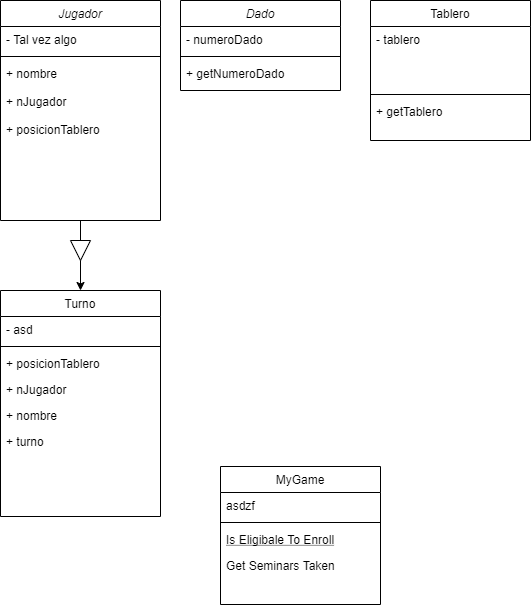

The diagram above was exported from draw.io. Its source (the exported page's mxGraphModel, read from the mxfile embedded in the PNG):
<mxGraphModel dx="1385" dy="718" grid="1" gridSize="10" guides="1" tooltips="1" connect="1" arrows="1" fold="1" page="1" pageScale="1" pageWidth="827" pageHeight="1169" math="0" shadow="0">
  <root>
    <mxCell id="WIyWlLk6GJQsqaUBKTNV-0" />
    <mxCell id="WIyWlLk6GJQsqaUBKTNV-1" parent="WIyWlLk6GJQsqaUBKTNV-0" />
    <mxCell id="zkfFHV4jXpPFQw0GAbJ--0" value="Jugador" style="swimlane;fontStyle=2;align=center;verticalAlign=top;childLayout=stackLayout;horizontal=1;startSize=26;horizontalStack=0;resizeParent=1;resizeLast=0;collapsible=1;marginBottom=0;rounded=0;shadow=0;strokeWidth=1;" parent="WIyWlLk6GJQsqaUBKTNV-1" vertex="1">
      <mxGeometry x="30" y="50" width="160" height="220" as="geometry">
        <mxRectangle x="230" y="140" width="160" height="26" as="alternateBounds" />
      </mxGeometry>
    </mxCell>
    <mxCell id="zkfFHV4jXpPFQw0GAbJ--1" value="- Tal vez algo" style="text;align=left;verticalAlign=top;spacingLeft=4;spacingRight=4;overflow=hidden;rotatable=0;points=[[0,0.5],[1,0.5]];portConstraint=eastwest;" parent="zkfFHV4jXpPFQw0GAbJ--0" vertex="1">
      <mxGeometry y="26" width="160" height="26" as="geometry" />
    </mxCell>
    <mxCell id="zkfFHV4jXpPFQw0GAbJ--4" value="" style="line;html=1;strokeWidth=1;align=left;verticalAlign=middle;spacingTop=-1;spacingLeft=3;spacingRight=3;rotatable=0;labelPosition=right;points=[];portConstraint=eastwest;" parent="zkfFHV4jXpPFQw0GAbJ--0" vertex="1">
      <mxGeometry y="52" width="160" height="8" as="geometry" />
    </mxCell>
    <mxCell id="zkfFHV4jXpPFQw0GAbJ--5" value="+ nombre&#10;" style="text;align=left;verticalAlign=top;spacingLeft=4;spacingRight=4;overflow=hidden;rotatable=0;points=[[0,0.5],[1,0.5]];portConstraint=eastwest;" parent="zkfFHV4jXpPFQw0GAbJ--0" vertex="1">
      <mxGeometry y="60" width="160" height="28" as="geometry" />
    </mxCell>
    <mxCell id="IXzedX-TbpkIwSERx19m-0" value="+ nJugador" style="text;align=left;verticalAlign=top;spacingLeft=4;spacingRight=4;overflow=hidden;rotatable=0;points=[[0,0.5],[1,0.5]];portConstraint=eastwest;" vertex="1" parent="zkfFHV4jXpPFQw0GAbJ--0">
      <mxGeometry y="88" width="160" height="28" as="geometry" />
    </mxCell>
    <mxCell id="IXzedX-TbpkIwSERx19m-1" value="+ posicionTablero" style="text;align=left;verticalAlign=top;spacingLeft=4;spacingRight=4;overflow=hidden;rotatable=0;points=[[0,0.5],[1,0.5]];portConstraint=eastwest;" vertex="1" parent="zkfFHV4jXpPFQw0GAbJ--0">
      <mxGeometry y="116" width="160" height="28" as="geometry" />
    </mxCell>
    <mxCell id="zkfFHV4jXpPFQw0GAbJ--6" value="MyGame" style="swimlane;fontStyle=0;align=center;verticalAlign=top;childLayout=stackLayout;horizontal=1;startSize=26;horizontalStack=0;resizeParent=1;resizeLast=0;collapsible=1;marginBottom=0;rounded=0;shadow=0;strokeWidth=1;" parent="WIyWlLk6GJQsqaUBKTNV-1" vertex="1">
      <mxGeometry x="250" y="516" width="160" height="138" as="geometry">
        <mxRectangle x="130" y="380" width="160" height="26" as="alternateBounds" />
      </mxGeometry>
    </mxCell>
    <mxCell id="zkfFHV4jXpPFQw0GAbJ--7" value="asdzf" style="text;align=left;verticalAlign=top;spacingLeft=4;spacingRight=4;overflow=hidden;rotatable=0;points=[[0,0.5],[1,0.5]];portConstraint=eastwest;" parent="zkfFHV4jXpPFQw0GAbJ--6" vertex="1">
      <mxGeometry y="26" width="160" height="26" as="geometry" />
    </mxCell>
    <mxCell id="zkfFHV4jXpPFQw0GAbJ--9" value="" style="line;html=1;strokeWidth=1;align=left;verticalAlign=middle;spacingTop=-1;spacingLeft=3;spacingRight=3;rotatable=0;labelPosition=right;points=[];portConstraint=eastwest;" parent="zkfFHV4jXpPFQw0GAbJ--6" vertex="1">
      <mxGeometry y="52" width="160" height="8" as="geometry" />
    </mxCell>
    <mxCell id="zkfFHV4jXpPFQw0GAbJ--10" value="Is Eligibale To Enroll" style="text;align=left;verticalAlign=top;spacingLeft=4;spacingRight=4;overflow=hidden;rotatable=0;points=[[0,0.5],[1,0.5]];portConstraint=eastwest;fontStyle=4" parent="zkfFHV4jXpPFQw0GAbJ--6" vertex="1">
      <mxGeometry y="60" width="160" height="26" as="geometry" />
    </mxCell>
    <mxCell id="zkfFHV4jXpPFQw0GAbJ--11" value="Get Seminars Taken" style="text;align=left;verticalAlign=top;spacingLeft=4;spacingRight=4;overflow=hidden;rotatable=0;points=[[0,0.5],[1,0.5]];portConstraint=eastwest;" parent="zkfFHV4jXpPFQw0GAbJ--6" vertex="1">
      <mxGeometry y="86" width="160" height="26" as="geometry" />
    </mxCell>
    <mxCell id="zkfFHV4jXpPFQw0GAbJ--13" value="Tablero" style="swimlane;fontStyle=0;align=center;verticalAlign=top;childLayout=stackLayout;horizontal=1;startSize=26;horizontalStack=0;resizeParent=1;resizeLast=0;collapsible=1;marginBottom=0;rounded=0;shadow=0;strokeWidth=1;" parent="WIyWlLk6GJQsqaUBKTNV-1" vertex="1">
      <mxGeometry x="400" y="50" width="160" height="140" as="geometry">
        <mxRectangle x="340" y="380" width="170" height="26" as="alternateBounds" />
      </mxGeometry>
    </mxCell>
    <mxCell id="zkfFHV4jXpPFQw0GAbJ--14" value="- tablero" style="text;align=left;verticalAlign=top;spacingLeft=4;spacingRight=4;overflow=hidden;rotatable=0;points=[[0,0.5],[1,0.5]];portConstraint=eastwest;" parent="zkfFHV4jXpPFQw0GAbJ--13" vertex="1">
      <mxGeometry y="26" width="160" height="64" as="geometry" />
    </mxCell>
    <mxCell id="zkfFHV4jXpPFQw0GAbJ--15" value="" style="line;html=1;strokeWidth=1;align=left;verticalAlign=middle;spacingTop=-1;spacingLeft=3;spacingRight=3;rotatable=0;labelPosition=right;points=[];portConstraint=eastwest;" parent="zkfFHV4jXpPFQw0GAbJ--13" vertex="1">
      <mxGeometry y="90" width="160" height="8" as="geometry" />
    </mxCell>
    <mxCell id="IXzedX-TbpkIwSERx19m-15" value="+ getTablero" style="text;align=left;verticalAlign=top;spacingLeft=4;spacingRight=4;overflow=hidden;rotatable=0;points=[[0,0.5],[1,0.5]];portConstraint=eastwest;" vertex="1" parent="zkfFHV4jXpPFQw0GAbJ--13">
      <mxGeometry y="98" width="160" height="26" as="geometry" />
    </mxCell>
    <mxCell id="zkfFHV4jXpPFQw0GAbJ--17" value="Turno" style="swimlane;fontStyle=0;align=center;verticalAlign=top;childLayout=stackLayout;horizontal=1;startSize=26;horizontalStack=0;resizeParent=1;resizeLast=0;collapsible=1;marginBottom=0;rounded=0;shadow=0;strokeWidth=1;" parent="WIyWlLk6GJQsqaUBKTNV-1" vertex="1">
      <mxGeometry x="30" y="340" width="160" height="226" as="geometry">
        <mxRectangle x="550" y="140" width="160" height="26" as="alternateBounds" />
      </mxGeometry>
    </mxCell>
    <mxCell id="zkfFHV4jXpPFQw0GAbJ--18" value="- asd" style="text;align=left;verticalAlign=top;spacingLeft=4;spacingRight=4;overflow=hidden;rotatable=0;points=[[0,0.5],[1,0.5]];portConstraint=eastwest;" parent="zkfFHV4jXpPFQw0GAbJ--17" vertex="1">
      <mxGeometry y="26" width="160" height="26" as="geometry" />
    </mxCell>
    <mxCell id="zkfFHV4jXpPFQw0GAbJ--23" value="" style="line;html=1;strokeWidth=1;align=left;verticalAlign=middle;spacingTop=-1;spacingLeft=3;spacingRight=3;rotatable=0;labelPosition=right;points=[];portConstraint=eastwest;" parent="zkfFHV4jXpPFQw0GAbJ--17" vertex="1">
      <mxGeometry y="52" width="160" height="8" as="geometry" />
    </mxCell>
    <mxCell id="zkfFHV4jXpPFQw0GAbJ--20" value="+ posicionTablero" style="text;align=left;verticalAlign=top;spacingLeft=4;spacingRight=4;overflow=hidden;rotatable=0;points=[[0,0.5],[1,0.5]];portConstraint=eastwest;rounded=0;shadow=0;html=0;" parent="zkfFHV4jXpPFQw0GAbJ--17" vertex="1">
      <mxGeometry y="60" width="160" height="26" as="geometry" />
    </mxCell>
    <mxCell id="zkfFHV4jXpPFQw0GAbJ--19" value="+ nJugador" style="text;align=left;verticalAlign=top;spacingLeft=4;spacingRight=4;overflow=hidden;rotatable=0;points=[[0,0.5],[1,0.5]];portConstraint=eastwest;rounded=0;shadow=0;html=0;" parent="zkfFHV4jXpPFQw0GAbJ--17" vertex="1">
      <mxGeometry y="86" width="160" height="26" as="geometry" />
    </mxCell>
    <mxCell id="IXzedX-TbpkIwSERx19m-14" value="+ nombre" style="text;align=left;verticalAlign=top;spacingLeft=4;spacingRight=4;overflow=hidden;rotatable=0;points=[[0,0.5],[1,0.5]];portConstraint=eastwest;" vertex="1" parent="zkfFHV4jXpPFQw0GAbJ--17">
      <mxGeometry y="112" width="160" height="26" as="geometry" />
    </mxCell>
    <mxCell id="zkfFHV4jXpPFQw0GAbJ--24" value="+ turno" style="text;align=left;verticalAlign=top;spacingLeft=4;spacingRight=4;overflow=hidden;rotatable=0;points=[[0,0.5],[1,0.5]];portConstraint=eastwest;" parent="zkfFHV4jXpPFQw0GAbJ--17" vertex="1">
      <mxGeometry y="138" width="160" height="88" as="geometry" />
    </mxCell>
    <mxCell id="IXzedX-TbpkIwSERx19m-3" value="Dado" style="swimlane;fontStyle=2;align=center;verticalAlign=top;childLayout=stackLayout;horizontal=1;startSize=26;horizontalStack=0;resizeParent=1;resizeLast=0;collapsible=1;marginBottom=0;rounded=0;shadow=0;strokeWidth=1;" vertex="1" parent="WIyWlLk6GJQsqaUBKTNV-1">
      <mxGeometry x="210" y="50" width="160" height="90" as="geometry">
        <mxRectangle x="230" y="140" width="160" height="26" as="alternateBounds" />
      </mxGeometry>
    </mxCell>
    <mxCell id="IXzedX-TbpkIwSERx19m-4" value="- numeroDado" style="text;align=left;verticalAlign=top;spacingLeft=4;spacingRight=4;overflow=hidden;rotatable=0;points=[[0,0.5],[1,0.5]];portConstraint=eastwest;" vertex="1" parent="IXzedX-TbpkIwSERx19m-3">
      <mxGeometry y="26" width="160" height="26" as="geometry" />
    </mxCell>
    <mxCell id="IXzedX-TbpkIwSERx19m-5" value="" style="line;html=1;strokeWidth=1;align=left;verticalAlign=middle;spacingTop=-1;spacingLeft=3;spacingRight=3;rotatable=0;labelPosition=right;points=[];portConstraint=eastwest;" vertex="1" parent="IXzedX-TbpkIwSERx19m-3">
      <mxGeometry y="52" width="160" height="8" as="geometry" />
    </mxCell>
    <mxCell id="IXzedX-TbpkIwSERx19m-10" value="+ getNumeroDado" style="text;align=left;verticalAlign=top;spacingLeft=4;spacingRight=4;overflow=hidden;rotatable=0;points=[[0,0.5],[1,0.5]];portConstraint=eastwest;" vertex="1" parent="IXzedX-TbpkIwSERx19m-3">
      <mxGeometry y="60" width="160" height="26" as="geometry" />
    </mxCell>
    <mxCell id="IXzedX-TbpkIwSERx19m-11" value="" style="endArrow=classic;html=1;exitX=0.5;exitY=1;exitDx=0;exitDy=0;entryX=0.5;entryY=0;entryDx=0;entryDy=0;" edge="1" parent="WIyWlLk6GJQsqaUBKTNV-1" source="zkfFHV4jXpPFQw0GAbJ--0" target="zkfFHV4jXpPFQw0GAbJ--17">
      <mxGeometry width="50" height="50" relative="1" as="geometry">
        <mxPoint x="390" y="420" as="sourcePoint" />
        <mxPoint x="440" y="370" as="targetPoint" />
      </mxGeometry>
    </mxCell>
    <mxCell id="IXzedX-TbpkIwSERx19m-12" value="" style="triangle;whiteSpace=wrap;html=1;rotation=90;" vertex="1" parent="WIyWlLk6GJQsqaUBKTNV-1">
      <mxGeometry x="100" y="290" width="20" height="20" as="geometry" />
    </mxCell>
  </root>
</mxGraphModel>